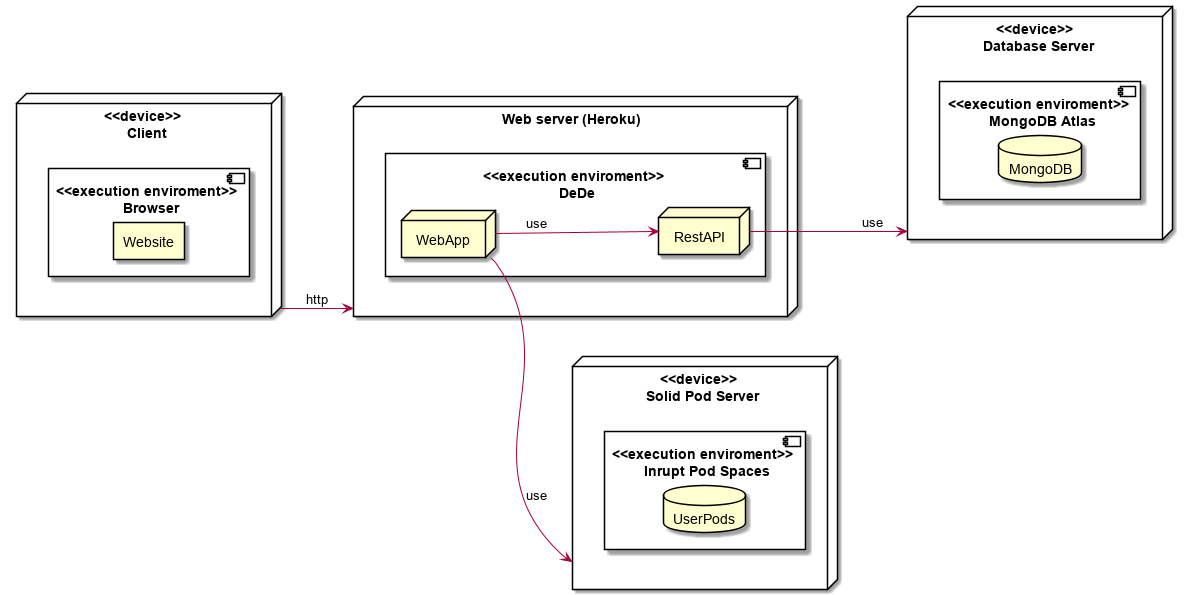

The diagram above was rendered by PlantUML. Its source (embedded in the PNG):
@startuml

left to right direction

node "<<device>> \n Client" as client{
component "<<execution enviroment>> \n Browser"{
rectangle Website
}
}

node "Web server (Heroku)" as webserver{
component "<<execution enviroment>> \n DeDe"{
node WebApp
node RestAPI
}
}

node "<<device>> \n Database Server" as db{
component "<<execution enviroment>> \n MongoDB Atlas"{
database MongoDB
}
}

node "<<device>> \n Solid Pod Server" as solid{
component "<<execution enviroment>> \n Inrupt Pod Spaces"{
database UserPods
}
}

client --> webserver : http
WebApp --> RestAPI : use
RestAPI --> db : use
WebApp --> solid : use
@enduml